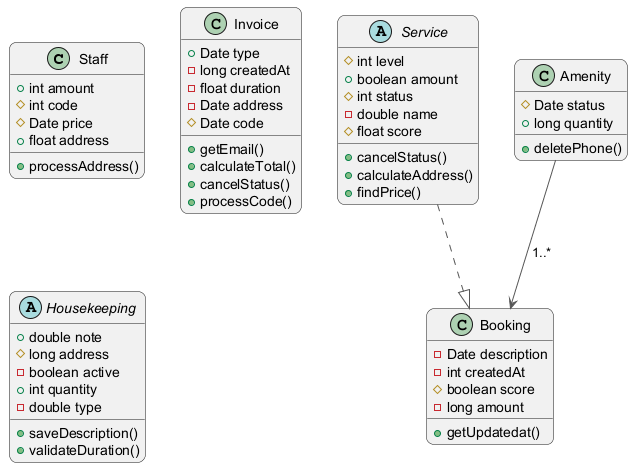

The diagram above was rendered by PlantUML. Its source (embedded in the PNG):
@startuml
skinparam backgroundColor #FFFFFF
skinparam roundCorner 15
skinparam ArrowColor #555555
class Staff {
  +int amount
  #int code
  #Date price
  +float address
  +processAddress()
}
class Booking {
  -Date description
  -int createdAt
  #boolean score
  -long amount
  +getUpdatedat()
}
abstract class Service {
  #int level
  +boolean amount
  #int status
  -double name
  #float score
  +cancelStatus()
  +calculateAddress()
  +findPrice()
}
class Invoice {
  +Date type
  -long createdAt
  -float duration
  -Date address
  #Date code
  +getEmail()
  +calculateTotal()
  +cancelStatus()
  +processCode()
}
class Amenity {
  #Date status
  +long quantity
  +deletePhone()
}
abstract class Housekeeping {
  +double note
  #long address
  -boolean active
  +int quantity
  -double type
  +saveDescription()
  +validateDuration()
}
Amenity --> Booking : "1..*"
Service ..|> Booking
@enduml